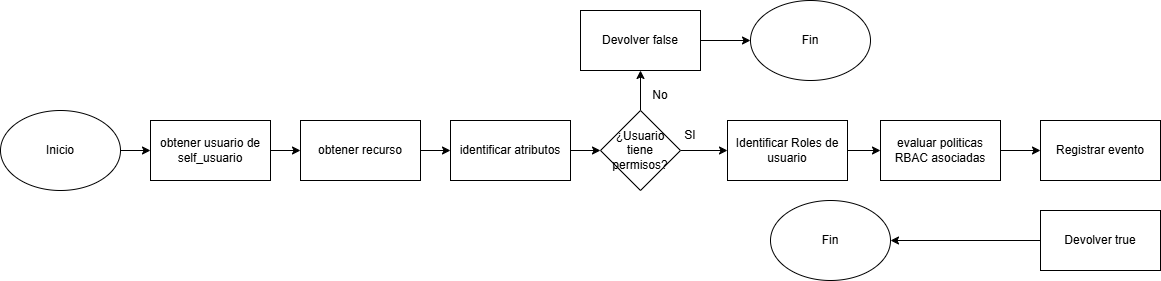

The diagram above was exported from draw.io. Its source (the exported page's mxGraphModel, read from the mxfile embedded in the PNG):
<mxGraphModel dx="1413" dy="777" grid="1" gridSize="10" guides="1" tooltips="1" connect="1" arrows="1" fold="1" page="1" pageScale="1" pageWidth="1654" pageHeight="1169" math="0" shadow="0">
  <root>
    <mxCell id="0" />
    <mxCell id="1" parent="0" />
    <mxCell id="ZoEXVHi7AOBHbBibHfRA-4" edge="1" parent="1" source="ZoEXVHi7AOBHbBibHfRA-2" style="edgeStyle=orthogonalEdgeStyle;rounded=0;orthogonalLoop=1;jettySize=auto;html=1;exitX=1;exitY=0.5;exitDx=0;exitDy=0;" target="ZoEXVHi7AOBHbBibHfRA-3">
      <mxGeometry relative="1" as="geometry" />
    </mxCell>
    <mxCell id="ZoEXVHi7AOBHbBibHfRA-2" parent="1" style="ellipse;whiteSpace=wrap;html=1;" value="Inicio" vertex="1">
      <mxGeometry height="80" width="120" x="100" y="280" as="geometry" />
    </mxCell>
    <mxCell id="ZoEXVHi7AOBHbBibHfRA-6" edge="1" parent="1" source="ZoEXVHi7AOBHbBibHfRA-3" style="edgeStyle=orthogonalEdgeStyle;rounded=0;orthogonalLoop=1;jettySize=auto;html=1;exitX=1;exitY=0.5;exitDx=0;exitDy=0;" target="ZoEXVHi7AOBHbBibHfRA-5">
      <mxGeometry relative="1" as="geometry" />
    </mxCell>
    <mxCell id="ZoEXVHi7AOBHbBibHfRA-3" parent="1" style="rounded=0;whiteSpace=wrap;html=1;" value="obtener usuario de self_usuario" vertex="1">
      <mxGeometry height="60" width="120" x="250" y="290" as="geometry" />
    </mxCell>
    <mxCell id="-gqkr9XeT6wjQS6FyfAb-3" edge="1" parent="1" source="ZoEXVHi7AOBHbBibHfRA-5" style="edgeStyle=orthogonalEdgeStyle;rounded=0;orthogonalLoop=1;jettySize=auto;html=1;exitX=1;exitY=0.5;exitDx=0;exitDy=0;" target="-gqkr9XeT6wjQS6FyfAb-2">
      <mxGeometry relative="1" as="geometry" />
    </mxCell>
    <mxCell id="ZoEXVHi7AOBHbBibHfRA-5" parent="1" style="rounded=0;whiteSpace=wrap;html=1;" value="obtener recurso" vertex="1">
      <mxGeometry height="60" width="120" x="400" y="290" as="geometry" />
    </mxCell>
    <mxCell id="-gqkr9XeT6wjQS6FyfAb-5" edge="1" parent="1" source="-gqkr9XeT6wjQS6FyfAb-2" style="edgeStyle=orthogonalEdgeStyle;rounded=0;orthogonalLoop=1;jettySize=auto;html=1;exitX=1;exitY=0.5;exitDx=0;exitDy=0;" target="-gqkr9XeT6wjQS6FyfAb-4">
      <mxGeometry relative="1" as="geometry" />
    </mxCell>
    <mxCell id="-gqkr9XeT6wjQS6FyfAb-2" parent="1" style="rounded=0;whiteSpace=wrap;html=1;" value="identificar atributos" vertex="1">
      <mxGeometry height="60" width="120" x="550" y="290" as="geometry" />
    </mxCell>
    <mxCell id="-gqkr9XeT6wjQS6FyfAb-7" edge="1" parent="1" source="-gqkr9XeT6wjQS6FyfAb-4" style="edgeStyle=orthogonalEdgeStyle;rounded=0;orthogonalLoop=1;jettySize=auto;html=1;exitX=0.5;exitY=0;exitDx=0;exitDy=0;entryX=0.5;entryY=1;entryDx=0;entryDy=0;" target="-gqkr9XeT6wjQS6FyfAb-6">
      <mxGeometry relative="1" as="geometry" />
    </mxCell>
    <mxCell id="-gqkr9XeT6wjQS6FyfAb-12" edge="1" parent="1" source="-gqkr9XeT6wjQS6FyfAb-4" style="edgeStyle=orthogonalEdgeStyle;rounded=0;orthogonalLoop=1;jettySize=auto;html=1;exitX=1;exitY=0.5;exitDx=0;exitDy=0;entryX=0;entryY=0.5;entryDx=0;entryDy=0;" target="-gqkr9XeT6wjQS6FyfAb-11">
      <mxGeometry relative="1" as="geometry" />
    </mxCell>
    <mxCell id="-gqkr9XeT6wjQS6FyfAb-4" parent="1" style="rhombus;whiteSpace=wrap;html=1;" value="¿Usuario tiene permisos?" vertex="1">
      <mxGeometry height="80" width="80" x="700" y="280" as="geometry" />
    </mxCell>
    <mxCell id="-gqkr9XeT6wjQS6FyfAb-10" edge="1" parent="1" source="-gqkr9XeT6wjQS6FyfAb-6" style="edgeStyle=orthogonalEdgeStyle;rounded=0;orthogonalLoop=1;jettySize=auto;html=1;exitX=1;exitY=0.5;exitDx=0;exitDy=0;entryX=0;entryY=0.5;entryDx=0;entryDy=0;" target="-gqkr9XeT6wjQS6FyfAb-9">
      <mxGeometry relative="1" as="geometry" />
    </mxCell>
    <mxCell id="-gqkr9XeT6wjQS6FyfAb-6" parent="1" style="rounded=0;whiteSpace=wrap;html=1;" value="Devolver false" vertex="1">
      <mxGeometry height="60" width="120" x="680" y="180" as="geometry" />
    </mxCell>
    <mxCell id="-gqkr9XeT6wjQS6FyfAb-8" parent="1" style="text;html=1;whiteSpace=wrap;strokeColor=none;fillColor=none;align=center;verticalAlign=middle;rounded=0;" value="No" vertex="1">
      <mxGeometry height="30" width="60" x="730" y="250" as="geometry" />
    </mxCell>
    <mxCell id="-gqkr9XeT6wjQS6FyfAb-9" parent="1" style="ellipse;whiteSpace=wrap;html=1;" value="Fin" vertex="1">
      <mxGeometry height="80" width="120" x="850" y="170" as="geometry" />
    </mxCell>
    <mxCell id="-gqkr9XeT6wjQS6FyfAb-16" edge="1" parent="1" source="-gqkr9XeT6wjQS6FyfAb-11" style="edgeStyle=orthogonalEdgeStyle;rounded=0;orthogonalLoop=1;jettySize=auto;html=1;exitX=1;exitY=0.5;exitDx=0;exitDy=0;entryX=0;entryY=0.5;entryDx=0;entryDy=0;" target="-gqkr9XeT6wjQS6FyfAb-15">
      <mxGeometry relative="1" as="geometry" />
    </mxCell>
    <mxCell id="-gqkr9XeT6wjQS6FyfAb-11" parent="1" style="rounded=0;whiteSpace=wrap;html=1;" value="Identificar Roles de usuario" vertex="1">
      <mxGeometry height="60" width="120" x="827" y="290" as="geometry" />
    </mxCell>
    <mxCell id="-gqkr9XeT6wjQS6FyfAb-14" parent="1" style="text;html=1;whiteSpace=wrap;strokeColor=none;fillColor=none;align=center;verticalAlign=middle;rounded=0;" value="SI" vertex="1">
      <mxGeometry height="30" width="60" x="760" y="290" as="geometry" />
    </mxCell>
    <mxCell id="-gqkr9XeT6wjQS6FyfAb-18" edge="1" parent="1" source="-gqkr9XeT6wjQS6FyfAb-15" style="edgeStyle=orthogonalEdgeStyle;rounded=0;orthogonalLoop=1;jettySize=auto;html=1;exitX=1;exitY=0.5;exitDx=0;exitDy=0;entryX=0;entryY=0.5;entryDx=0;entryDy=0;" target="-gqkr9XeT6wjQS6FyfAb-17">
      <mxGeometry relative="1" as="geometry" />
    </mxCell>
    <mxCell id="-gqkr9XeT6wjQS6FyfAb-15" parent="1" style="rounded=0;whiteSpace=wrap;html=1;" value="evaluar politicas RBAC asociadas" vertex="1">
      <mxGeometry height="60" width="120" x="980" y="290" as="geometry" />
    </mxCell>
    <mxCell id="-gqkr9XeT6wjQS6FyfAb-17" parent="1" style="rounded=0;whiteSpace=wrap;html=1;" value="Registrar evento" vertex="1">
      <mxGeometry height="60" width="120" x="1140" y="290" as="geometry" />
    </mxCell>
    <mxCell id="-gqkr9XeT6wjQS6FyfAb-22" edge="1" parent="1" source="-gqkr9XeT6wjQS6FyfAb-19" style="edgeStyle=orthogonalEdgeStyle;rounded=0;orthogonalLoop=1;jettySize=auto;html=1;exitX=0;exitY=0.5;exitDx=0;exitDy=0;entryX=1;entryY=0.5;entryDx=0;entryDy=0;" target="-gqkr9XeT6wjQS6FyfAb-21">
      <mxGeometry relative="1" as="geometry" />
    </mxCell>
    <mxCell id="-gqkr9XeT6wjQS6FyfAb-19" parent="1" style="rounded=0;whiteSpace=wrap;html=1;" value="Devolver true" vertex="1">
      <mxGeometry height="60" width="120" x="1140" y="380" as="geometry" />
    </mxCell>
    <mxCell id="-gqkr9XeT6wjQS6FyfAb-21" parent="1" style="ellipse;whiteSpace=wrap;html=1;" value="Fin" vertex="1">
      <mxGeometry height="80" width="120" x="870" y="370" as="geometry" />
    </mxCell>
  </root>
</mxGraphModel>